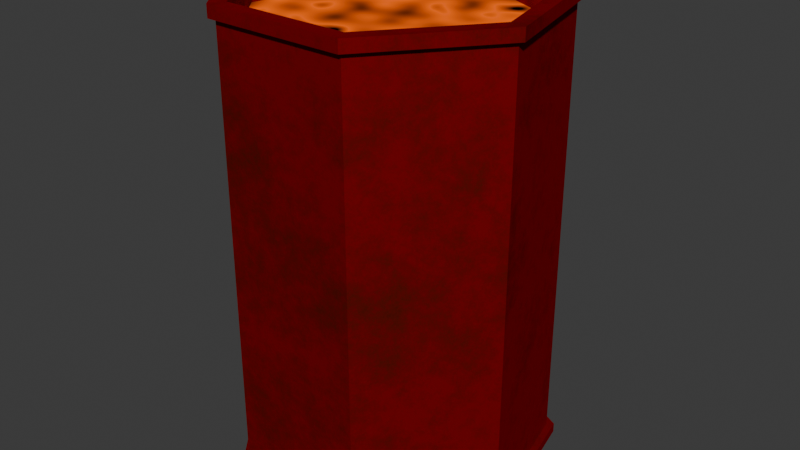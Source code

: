 # Source: Barrel.blend  (saved by Blender 4.0.36; exported with 4.5.12 LTS)
import bpy
from mathutils import Matrix  # noqa: F401  (used for matrix-valued properties, if any)

bpy.ops.wm.read_factory_settings(use_empty=True)
scene = bpy.context.scene
scene.name = 'Scene'

# ---- collections
col_barrel = bpy.data.collections.new('Barrel'); scene.collection.children.link(col_barrel)

# ---- materials (node trees are filled in below, after node groups)
mat_barrelmetal = bpy.data.materials.new('BarrelMetal')
mat_barrelmetal.use_transparent_shadow = False
mat_material_001 = bpy.data.materials.new('Material.001')
mat_material_001.use_transparent_shadow = False

# ---- material node trees
mat_barrelmetal.use_nodes = True; mat_barrelmetal.node_tree.nodes.clear()
_N = mat_barrelmetal.node_tree.nodes; _L = mat_barrelmetal.node_tree.links
n0 = _N.new('ShaderNodeTexNoise'); n0.name = 'Noise Texture'; n0.location = (-51, 193)
n0.inputs[2].default_value = 3.6
n0.inputs[3].default_value = 8.1
n0.inputs[4].default_value = 0.775
n0.inputs[5].default_value = 3.3
n1 = _N.new('ShaderNodeOutputMaterial'); n1.name = 'Material Output'; n1.location = (688, 304)
n2 = _N.new('ShaderNodeBsdfPrincipled'); n2.name = 'Principled BSDF'; n2.location = (481, 167)
n2.inputs[1].default_value = 0.748
n2.inputs[2].default_value = 0.7756
n2.inputs[3].default_value = 1.05
n2.inputs[9].default_value = (5.0, 4.1, 3.3)
n2.inputs[10].default_value = 8.85
n2.inputs[13].default_value = 1.0
n2.inputs[14].default_value = (0.0, 0.005315, 1.0, 1.0)
n2.inputs[20].default_value = 0.7229
n2.inputs[21].default_value = 1.0
n2.inputs[22].default_value = (1.0, 0.6536, 0.0, 1.0)
n2.inputs[25].default_value = 1.0
n2.inputs[26].default_value = (1.0, 0.066, 0.002493, 1.0)
n3 = _N.new('ShaderNodeValToRGB'); n3.name = 'Color Ramp'; n3.location = (170, 219)
while len(n3.color_ramp.elements) > 1: n3.color_ramp.elements.remove(n3.color_ramp.elements[-1])
n3.color_ramp.elements[0].position = 0.2682; n3.color_ramp.elements[0].color = (0.1214, 0.01105, 0.0009755, 1.0)
_e = n3.color_ramp.elements.new(0.5227); _e.color = (0.3397, 0.0, 0.002747, 1.0)
_e = n3.color_ramp.elements.new(0.8955); _e.color = (0.06402, 0.01421, 0.0, 1.0)
_L.new(n0.outputs[0], n3.inputs[0])
_L.new(n2.outputs[0], n1.inputs[0])
_L.new(n3.outputs[0], n2.inputs[0])
n1.is_active_output = True
mat_material_001.use_nodes = True; mat_material_001.node_tree.nodes.clear()
_N = mat_material_001.node_tree.nodes; _L = mat_material_001.node_tree.links
n0 = _N.new('ShaderNodeOutputMaterial'); n0.name = 'Material Output'; n0.location = (300, 300)
n1 = _N.new('ShaderNodeTexNoise'); n1.name = 'Noise Texture'; n1.location = (-186, 231)
n1.noise_dimensions = '2D'
n1.inputs[2].default_value = 7.9
n1.inputs[3].default_value = 2.2
n1.inputs[4].default_value = 1.0
n1.inputs[5].default_value = 0.2
n2 = _N.new('ShaderNodeValToRGB'); n2.name = 'Color Ramp'; n2.location = (58, 267)
while len(n2.color_ramp.elements) > 1: n2.color_ramp.elements.remove(n2.color_ramp.elements[-1])
n2.color_ramp.elements[0].position = 0.3909; n2.color_ramp.elements[0].color = (0.0, 0.0, 0.0, 1.0)
_e = n2.color_ramp.elements.new(0.4636); _e.color = (1.0, 0.1277, 0.0, 1.0)
_e = n2.color_ramp.elements.new(0.65); _e.color = (0.0359, 0.004294, 0.0006387, 1.0)
_e = n2.color_ramp.elements.new(0.6773); _e.color = (0.4995, 0.1695, 0.014, 1.0)
_L.new(n1.outputs[0], n2.inputs[0])
_L.new(n2.outputs[0], n0.inputs[0])
n0.is_active_output = True

# ---- world
world_world = bpy.data.worlds.new('World'); scene.world = world_world
world_world.use_nodes = True; world_world.node_tree.nodes.clear()
_N = world_world.node_tree.nodes; _L = world_world.node_tree.links
n0 = _N.new('ShaderNodeOutputWorld'); n0.name = 'World Output'; n0.location = (300, 300)
n1 = _N.new('ShaderNodeBackground'); n1.name = 'Background'; n1.location = (10, 300)
n1.inputs[0].default_value = (0.05088, 0.05088, 0.05088, 1.0)
_L.new(n1.outputs[0], n0.inputs[0])
n0.is_active_output = True
world_world.color = (0.05088, 0.05088, 0.05088)
world_world.use_sun_shadow = False
world_world.sun_shadow_jitter_overblur = 0.0

# ---- meshes
me_cylinder = bpy.data.meshes.new('Cylinder')
me_cylinder.from_pydata([(0.0, 0.3, -0.45), (0.0, 0.3, 0.45), (0.2345, 0.187, -0.45), (0.2345, 0.187, 0.45), (0.2925, -0.06676, -0.45), (0.2925, -0.06676, 0.45), (0.1302, -0.2703, -0.45), (0.1302, -0.2703, 0.45), (-0.1302, -0.2703, -0.45), (-0.1302, -0.2703, 0.45), (-0.2925, -0.06676, -0.45), (-0.2925, -0.06676, 0.45), (-0.2345, 0.187, -0.45), (-0.2345, 0.187, 0.45), (0.2196, 0.1751, 0.45), (1.359e-10, 0.2809, 0.45), (0.2738, -0.0625, 0.45), (0.1219, -0.253, 0.45), (-0.1219, -0.253, 0.45), (-0.2738, -0.0625, 0.45), (-0.2196, 0.1751, 0.45), (0.2196, 0.1751, 0.3796), (1.359e-10, 0.2809, 0.3796), (0.2738, -0.0625, 0.3796), (0.1219, -0.253, 0.3796), (-0.1219, -0.253, 0.3796), (-0.2738, -0.0625, 0.3796), (-0.2196, 0.1751, 0.3796), (0.0, 0.3, 0.4277), (0.2345, 0.187, 0.4277), (0.2925, -0.06676, 0.4277), (0.1302, -0.2703, 0.4277), (-0.1302, -0.2703, 0.4277), (-0.2925, -0.06676, 0.4277), (-0.2345, 0.187, 0.4277), (0.2345, 0.187, -0.4325), (0.2925, -0.06676, -0.4325), (0.1302, -0.2703, -0.4325), (-0.1302, -0.2703, -0.4325), (-0.2925, -0.06676, -0.4325), (-0.2345, 0.187, -0.4325), (0.0, 0.3, -0.4325), (-1.04e-10, 0.3147, -0.4504), (0.246, 0.1962, -0.4504), (0.246, 0.1962, -0.432), (0.3068, -0.07002, -0.4504), (0.3068, -0.07002, -0.432), (0.1365, -0.2835, -0.4504), (0.1365, -0.2835, -0.432), (-0.1365, -0.2835, -0.4504), (-0.1365, -0.2835, -0.432), (-0.3068, -0.07002, -0.4504), (-0.3068, -0.07002, -0.432), (-0.246, 0.1962, -0.4504), (-0.246, 0.1962, -0.432), (-1.04e-10, 0.3147, -0.432), (0.2443, 0.1949, 0.4505), (-4.444e-11, 0.3125, 0.4505), (-4.444e-11, 0.3125, 0.4272), (0.3047, -0.06954, 0.4505), (0.1356, -0.2816, 0.4505), (-0.1356, -0.2816, 0.4505), (-0.3047, -0.06954, 0.4505), (-0.2443, 0.1949, 0.4505), (0.2443, 0.1949, 0.4272), (0.3047, -0.06954, 0.4272), (0.1356, -0.2816, 0.4272), (-0.1356, -0.2816, 0.4272), (-0.3047, -0.06954, 0.4272), (-0.2443, 0.1949, 0.4272)], [], [(13, 1, 57, 63), (3, 5, 59, 56), (28, 34, 69, 58), (7, 9, 61, 60), (29, 28, 58, 64), (9, 7, 17, 18), (11, 13, 63, 62), (30, 29, 64, 65), (0, 2, 4, 6, 8, 10, 12), (16, 14, 21, 23), (1, 13, 20, 15), (5, 3, 14, 16), (11, 9, 18, 19), (3, 1, 15, 14), (7, 5, 16, 17), (13, 11, 19, 20), (15, 20, 27, 22), (19, 18, 25, 26), (17, 16, 23, 24), (14, 15, 22, 21), (20, 19, 26, 27), (18, 17, 24, 25), (40, 34, 28, 41), (39, 33, 34, 40), (38, 32, 33, 39), (37, 31, 32, 38), (36, 30, 31, 37), (35, 29, 30, 36), (41, 28, 29, 35), (35, 36, 46, 44), (0, 12, 53, 42), (4, 2, 43, 45), (41, 35, 44, 55), (8, 6, 47, 49), (40, 41, 55, 54), (12, 10, 51, 53), (42, 55, 44, 43), (43, 44, 46, 45), (45, 46, 48, 47), (47, 48, 50, 49), (49, 50, 52, 51), (51, 52, 54, 53), (53, 54, 55, 42), (36, 37, 48, 46), (10, 8, 49, 51), (37, 38, 50, 48), (6, 4, 45, 47), (2, 0, 42, 43), (38, 39, 52, 50), (39, 40, 54, 52), (58, 57, 56, 64), (64, 56, 59, 65), (65, 59, 60, 66), (66, 60, 61, 67), (67, 61, 62, 68), (68, 62, 63, 69), (69, 63, 57, 58), (34, 33, 68, 69), (33, 32, 67, 68), (9, 11, 62, 61), (32, 31, 66, 67), (5, 7, 60, 59), (31, 30, 65, 66), (1, 3, 56, 57)])
_uv = me_cylinder.uv_layers.new(name='UVMap')
_uv.uv.foreach_set('vector', [0.1429, 1.0, 2.98e-08, 1.0, 2.98e-08, 1.0, 0.1429, 1.0, 0.8571, 1.0, 0.7143, 1.0, 0.7143, 1.0, 0.8571, 1.0, 2.98e-08, 0.9876, 0.1429, 0.9876, 0.1429, 0.9876, 2.98e-08, 0.9876, 0.5714, 1.0, 0.4286, 1.0, 0.4286, 1.0, 0.5714, 1.0, 0.8571, 0.9876, 1.0, 0.9876, 1.0, 0.9876, 0.8571, 0.9876, 0.4286, 1.0, 0.5714, 1.0, 0.5714, 1.0, 0.4286, 1.0, 0.2857, 1.0, 0.1429, 1.0, 0.1429, 1.0, 0.2857, 1.0, 0.7143, 0.9876, 0.8571, 0.9876, 0.8571, 0.9876, 0.7143, 0.9876, 0.75, 0.49, 0.9376, 0.3996, 0.984, 0.1966, 0.8541, 0.03377, 0.6459, 0.03377, 0.516, 0.1966, 0.5624, 0.3996, 0.7143, 1.0, 0.8571, 1.0, 0.8571, 1.0, 0.7143, 1.0, 2.98e-08, 1.0, 0.1429, 1.0, 0.1429, 1.0, 2.98e-08, 1.0, 0.7143, 1.0, 0.8571, 1.0, 0.8571, 1.0, 0.7143, 1.0, 0.2857, 1.0, 0.4286, 1.0, 0.4286, 1.0, 0.2857, 1.0, 0.8571, 1.0, 1.0, 1.0, 1.0, 1.0, 0.8571, 1.0, 0.5714, 1.0, 0.7143, 1.0, 0.7143, 1.0, 0.5714, 1.0, 0.1429, 1.0, 0.2857, 1.0, 0.2857, 1.0, 0.1429, 1.0, 2.98e-08, 1.0, 0.1429, 1.0, 0.1429, 1.0, 2.98e-08, 1.0, 0.2857, 1.0, 0.4286, 1.0, 0.4286, 1.0, 0.2857, 1.0, 0.5714, 1.0, 0.7143, 1.0, 0.7143, 1.0, 0.5714, 1.0, 0.8571, 1.0, 1.0, 1.0, 1.0, 1.0, 0.8571, 1.0, 0.1429, 1.0, 0.2857, 1.0, 0.2857, 1.0, 0.1429, 1.0, 0.4286, 1.0, 0.5714, 1.0, 0.5714, 1.0, 0.4286, 1.0, 0.1429, 0.5097, 0.1429, 0.9876, 2.98e-08, 0.9876, 2.98e-08, 0.5097, 0.2857, 0.5097, 0.2857, 0.9876, 0.1429, 0.9876, 0.1429, 0.5097, 0.4286, 0.5097, 0.4286, 0.9876, 0.2857, 0.9876, 0.2857, 0.5097, 0.5714, 0.5097, 0.5714, 0.9876, 0.4286, 0.9876, 0.4286, 0.5097, 0.7143, 0.5097, 0.7143, 0.9876, 0.5714, 0.9876, 0.5714, 0.5097, 0.8571, 0.5097, 0.8571, 0.9876, 0.7143, 0.9876, 0.7143, 0.5097, 1.0, 0.5097, 1.0, 0.9876, 0.8571, 0.9876, 0.8571, 0.5097, 0.8571, 0.5097, 0.7143, 0.5097, 0.7143, 0.5097, 0.8571, 0.5097, 0.75, 0.49, 0.5624, 0.3996, 0.5624, 0.3996, 0.75, 0.49, 0.984, 0.1966, 0.9376, 0.3996, 0.9376, 0.3996, 0.984, 0.1966, 1.0, 0.5097, 0.8571, 0.5097, 0.8571, 0.5097, 1.0, 0.5097, 0.6459, 0.03377, 0.8541, 0.03377, 0.8541, 0.03377, 0.6459, 0.03377, 0.1429, 0.5097, 2.98e-08, 0.5097, 2.98e-08, 0.5097, 0.1429, 0.5097, 0.5624, 0.3996, 0.516, 0.1966, 0.516, 0.1966, 0.5624, 0.3996, 1.0, 0.5, 1.0, 0.5097, 0.8571, 0.5097, 0.8571, 0.5, 0.8571, 0.5, 0.8571, 0.5097, 0.7143, 0.5097, 0.7143, 0.5, 0.7143, 0.5, 0.7143, 0.5097, 0.5714, 0.5097, 0.5714, 0.5, 0.5714, 0.5, 0.5714, 0.5097, 0.4286, 0.5097, 0.4286, 0.5, 0.4286, 0.5, 0.4286, 0.5097, 0.2857, 0.5097, 0.2857, 0.5, 0.2857, 0.5, 0.2857, 0.5097, 0.1429, 0.5097, 0.1429, 0.5, 0.1429, 0.5, 0.1429, 0.5097, 2.98e-08, 0.5097, 2.98e-08, 0.5, 0.7143, 0.5097, 0.5714, 0.5097, 0.5714, 0.5097, 0.7143, 0.5097, 0.516, 0.1966, 0.6459, 0.03377, 0.6459, 0.03377, 0.516, 0.1966, 0.5714, 0.5097, 0.4286, 0.5097, 0.4286, 0.5097, 0.5714, 0.5097, 0.8541, 0.03377, 0.984, 0.1966, 0.984, 0.1966, 0.8541, 0.03377, 0.9376, 0.3996, 0.75, 0.49, 0.75, 0.49, 0.9376, 0.3996, 0.4286, 0.5097, 0.2857, 0.5097, 0.2857, 0.5097, 0.4286, 0.5097, 0.2857, 0.5097, 0.1429, 0.5097, 0.1429, 0.5097, 0.2857, 0.5097, 1.0, 0.9876, 1.0, 1.0, 0.8571, 1.0, 0.8571, 0.9876, 0.8571, 0.9876, 0.8571, 1.0, 0.7143, 1.0, 0.7143, 0.9876, 0.7143, 0.9876, 0.7143, 1.0, 0.5714, 1.0, 0.5714, 0.9876, 0.5714, 0.9876, 0.5714, 1.0, 0.4286, 1.0, 0.4286, 0.9876, 0.4286, 0.9876, 0.4286, 1.0, 0.2857, 1.0, 0.2857, 0.9876, 0.2857, 0.9876, 0.2857, 1.0, 0.1429, 1.0, 0.1429, 0.9876, 0.1429, 0.9876, 0.1429, 1.0, 2.98e-08, 1.0, 2.98e-08, 0.9876, 0.1429, 0.9876, 0.2857, 0.9876, 0.2857, 0.9876, 0.1429, 0.9876, 0.2857, 0.9876, 0.4286, 0.9876, 0.4286, 0.9876, 0.2857, 0.9876, 0.4286, 1.0, 0.2857, 1.0, 0.2857, 1.0, 0.4286, 1.0, 0.4286, 0.9876, 0.5714, 0.9876, 0.5714, 0.9876, 0.4286, 0.9876, 0.7143, 1.0, 0.5714, 1.0, 0.5714, 1.0, 0.7143, 1.0, 0.5714, 0.9876, 0.7143, 0.9876, 0.7143, 0.9876, 0.5714, 0.9876, 1.0, 1.0, 0.8571, 1.0, 0.8571, 1.0, 1.0, 1.0])
_uv = me_cylinder.uv_layers.new(name='automap')
_uv.uv.foreach_set('vector', [0.2655, 0.687, 0.5, 0.8, 0.5, 0.8, 0.2655, 0.687, 0.7345, 0.687, 0.7925, 0.4332, 0.7925, 0.4332, 0.7345, 0.687, 0.5, 0.673, 0.2655, 0.673, 0.2655, 0.673, 0.5, 0.673, 0.6302, 0.2297, 0.3698, 0.2297, 0.3698, 0.2297, 0.6302, 0.2297, 0.7345, 0.673, 0.5, 0.673, 0.5, 0.673, 0.7345, 0.673, 0.3698, 0.2297, 0.6302, 0.2297, 0.6219, 0.247, 0.3781, 0.247, 0.2075, 0.4332, 0.2655, 0.687, 0.2655, 0.687, 0.2075, 0.4332, 0.4332, 0.673, 0.687, 0.673, 0.687, 0.673, 0.4332, 0.673, 0.5, 0.8, 0.7345, 0.687, 0.7925, 0.4332, 0.6302, 0.2297, 0.3698, 0.2297, 0.2075, 0.4332, 0.2655, 0.687, 0.4375, 0.6953, 0.6751, 0.6953, 0.6751, 0.6249, 0.4375, 0.6249, 0.5, 0.8, 0.2655, 0.687, 0.2804, 0.6751, 0.5, 0.7809, 0.7925, 0.4332, 0.7345, 0.687, 0.7196, 0.6751, 0.7738, 0.4375, 0.2075, 0.4332, 0.3698, 0.2297, 0.3781, 0.247, 0.2262, 0.4375, 0.7345, 0.687, 0.5, 0.8, 0.5, 0.7809, 0.7196, 0.6751, 0.6302, 0.2297, 0.7925, 0.4332, 0.7738, 0.4375, 0.6219, 0.247, 0.2655, 0.687, 0.2075, 0.4332, 0.2262, 0.4375, 0.2804, 0.6751, 0.5, 0.6953, 0.2804, 0.6953, 0.2804, 0.6249, 0.5, 0.6249, 0.4375, 0.6953, 0.247, 0.6953, 0.247, 0.6249, 0.4375, 0.6249, 0.247, 0.6953, 0.4375, 0.6953, 0.4375, 0.6249, 0.247, 0.6249, 0.7196, 0.6953, 0.5, 0.6953, 0.5, 0.6249, 0.7196, 0.6249, 0.6751, 0.6953, 0.4375, 0.6953, 0.4375, 0.6249, 0.6751, 0.6249, 0.3781, 0.6953, 0.6219, 0.6953, 0.6219, 0.6249, 0.3781, 0.6249, 0.2655, -0.1872, 0.2655, 0.673, 0.5, 0.673, 0.5, -0.1872, 0.4332, -0.1872, 0.4332, 0.673, 0.687, 0.673, 0.687, -0.1872, 0.2297, -0.1872, 0.2297, 0.673, 0.4332, 0.673, 0.4332, -0.1872, 0.6302, -0.1872, 0.6302, 0.673, 0.3698, 0.673, 0.3698, -0.1872, 0.4332, -0.1872, 0.4332, 0.673, 0.2297, 0.673, 0.2297, -0.1872, 0.687, -0.1872, 0.687, 0.673, 0.4332, 0.673, 0.4332, -0.1872, 0.5, -0.1872, 0.5, 0.673, 0.7345, 0.673, 0.7345, -0.1872, 0.687, -0.1872, 0.4332, -0.1872, 0.4332, -0.1872, 0.687, -0.1872, 0.5, 0.8, 0.2655, 0.687, 0.2655, 0.687, 0.5, 0.8, 0.7925, 0.4332, 0.7345, 0.687, 0.7345, 0.687, 0.7925, 0.4332, 0.5, -0.1872, 0.7345, -0.1872, 0.7345, -0.1872, 0.5, -0.1872, 0.3698, 0.2297, 0.6302, 0.2297, 0.6302, 0.2297, 0.3698, 0.2297, 0.2655, -0.1872, 0.5, -0.1872, 0.5, -0.1872, 0.2655, -0.1872, 0.2655, 0.687, 0.2075, 0.4332, 0.2075, 0.4332, 0.2655, 0.687, 0.5, -0.2047, 0.5, -0.1872, 0.7345, -0.1872, 0.7345, -0.2047, 0.687, -0.2047, 0.687, -0.1872, 0.4332, -0.1872, 0.4332, -0.2047, 0.4332, -0.2047, 0.4332, -0.1872, 0.2297, -0.1872, 0.2297, -0.2047, 0.6302, -0.2047, 0.6302, -0.1872, 0.3698, -0.1872, 0.3698, -0.2047, 0.2297, -0.2047, 0.2297, -0.1872, 0.4332, -0.1872, 0.4332, -0.2047, 0.4332, -0.2047, 0.4332, -0.1872, 0.687, -0.1872, 0.687, -0.2047, 0.2655, -0.2047, 0.2655, -0.1872, 0.5, -0.1872, 0.5, -0.2047, 0.4332, -0.1872, 0.2297, -0.1872, 0.2297, -0.1872, 0.4332, -0.1872, 0.2075, 0.4332, 0.3698, 0.2297, 0.3698, 0.2297, 0.2075, 0.4332, 0.6302, -0.1872, 0.3698, -0.1872, 0.3698, -0.1872, 0.6302, -0.1872, 0.6302, 0.2297, 0.7925, 0.4332, 0.7925, 0.4332, 0.6302, 0.2297, 0.7345, 0.687, 0.5, 0.8, 0.5, 0.8, 0.7345, 0.687, 0.2297, -0.1872, 0.4332, -0.1872, 0.4332, -0.1872, 0.2297, -0.1872, 0.4332, -0.1872, 0.687, -0.1872, 0.687, -0.1872, 0.4332, -0.1872, 0.5, 0.673, 0.5, 0.6953, 0.7345, 0.6953, 0.7345, 0.673, 0.687, 0.673, 0.687, 0.6953, 0.4332, 0.6953, 0.4332, 0.673, 0.4332, 0.673, 0.4332, 0.6953, 0.2297, 0.6953, 0.2297, 0.673, 0.6302, 0.673, 0.6302, 0.6953, 0.3698, 0.6953, 0.3698, 0.673, 0.2297, 0.673, 0.2297, 0.6953, 0.4332, 0.6953, 0.4332, 0.673, 0.4332, 0.673, 0.4332, 0.6953, 0.687, 0.6953, 0.687, 0.673, 0.2655, 0.673, 0.2655, 0.6953, 0.5, 0.6953, 0.5, 0.673, 0.687, 0.673, 0.4332, 0.673, 0.4332, 0.673, 0.687, 0.673, 0.4332, 0.673, 0.2297, 0.673, 0.2297, 0.673, 0.4332, 0.673, 0.3698, 0.2297, 0.2075, 0.4332, 0.2075, 0.4332, 0.3698, 0.2297, 0.3698, 0.673, 0.6302, 0.673, 0.6302, 0.673, 0.3698, 0.673, 0.7925, 0.4332, 0.6302, 0.2297, 0.6302, 0.2297, 0.7925, 0.4332, 0.2297, 0.673, 0.4332, 0.673, 0.4332, 0.673, 0.2297, 0.673, 0.5, 0.8, 0.7345, 0.687, 0.7345, 0.687, 0.5, 0.8])
_uv.active_render = True
me_cylinder.materials.append(mat_barrelmetal)
me_cylinder.auto_texspace = False
me_cylinder.update()
me_cylinder_001 = bpy.data.meshes.new('Cylinder.001')
me_cylinder_001.from_pydata([(0.2196, 0.1751, 0.3796), (1.359e-10, 0.2809, 0.3796), (0.2738, -0.0625, 0.3796), (0.1219, -0.253, 0.3796), (-0.1219, -0.253, 0.3796), (-0.2738, -0.0625, 0.3796), (-0.2196, 0.1751, 0.3796)], [], [(0, 1, 6, 5, 4, 3, 2)])
_uv = me_cylinder_001.uv_layers.new(name='UVMap')
_uv.uv.foreach_set('vector', [0.4376, 0.3996, 0.25, 0.49, 0.06236, 0.3996, 0.01602, 0.1966, 0.1459, 0.03377, 0.3541, 0.03377, 0.484, 0.1966])
me_cylinder_001.materials.append(mat_material_001)
me_cylinder_001.update()

# ---- objects
ob_barrel = bpy.data.objects.new('Barrel', me_cylinder)
ob_firebit = bpy.data.objects.new('FireBit', me_cylinder_001)

# ---- transforms, parenting, visibility, modifiers, constraints
ob_barrel.location = (0.0, 0.0, 0.0)
ob_firebit.location = (0.0, 0.0, 0.0)

# ---- collection membership
col_barrel.objects.link(ob_barrel)
col_barrel.objects.link(ob_firebit)

# ---- scene / render settings (as saved in the file)
scene.frame_start = 1; scene.frame_end = 250; scene.frame_set(0)
scene.render.engine = 'BLENDER_EEVEE_NEXT'
scene.cycles.sampling_pattern = 'TABULATED_SOBOL'
bpy.context.view_layer.update()

# ---- added for rendering (the .blend has no active camera and no usable light): camera, sun
cam_auto = bpy.data.cameras.new('AutoCamera')
cam_auto.lens = 50.0
cam_auto.sensor_width = 36.0
cam_auto.clip_end = 1000.0
ob_auto_camera = bpy.data.objects.new('AutoCamera', cam_auto)
scene.collection.objects.link(ob_auto_camera)
ob_auto_camera.location = (1.15034, -1.36482, 0.920287)
ob_auto_camera.rotation_euler = (1.09748, -7.21219e-08, 0.694738)
scene.camera = ob_auto_camera
light_auto_sun = bpy.data.lights.new('AutoSun', 'SUN')
light_auto_sun.energy = 3.0
light_auto_sun.angle = 0.0523599
ob_auto_sun = bpy.data.objects.new('AutoSun', light_auto_sun)
scene.collection.objects.link(ob_auto_sun)
ob_auto_sun.rotation_euler = (0.872665, 0.174533, 0.523599)
bpy.context.view_layer.update()
